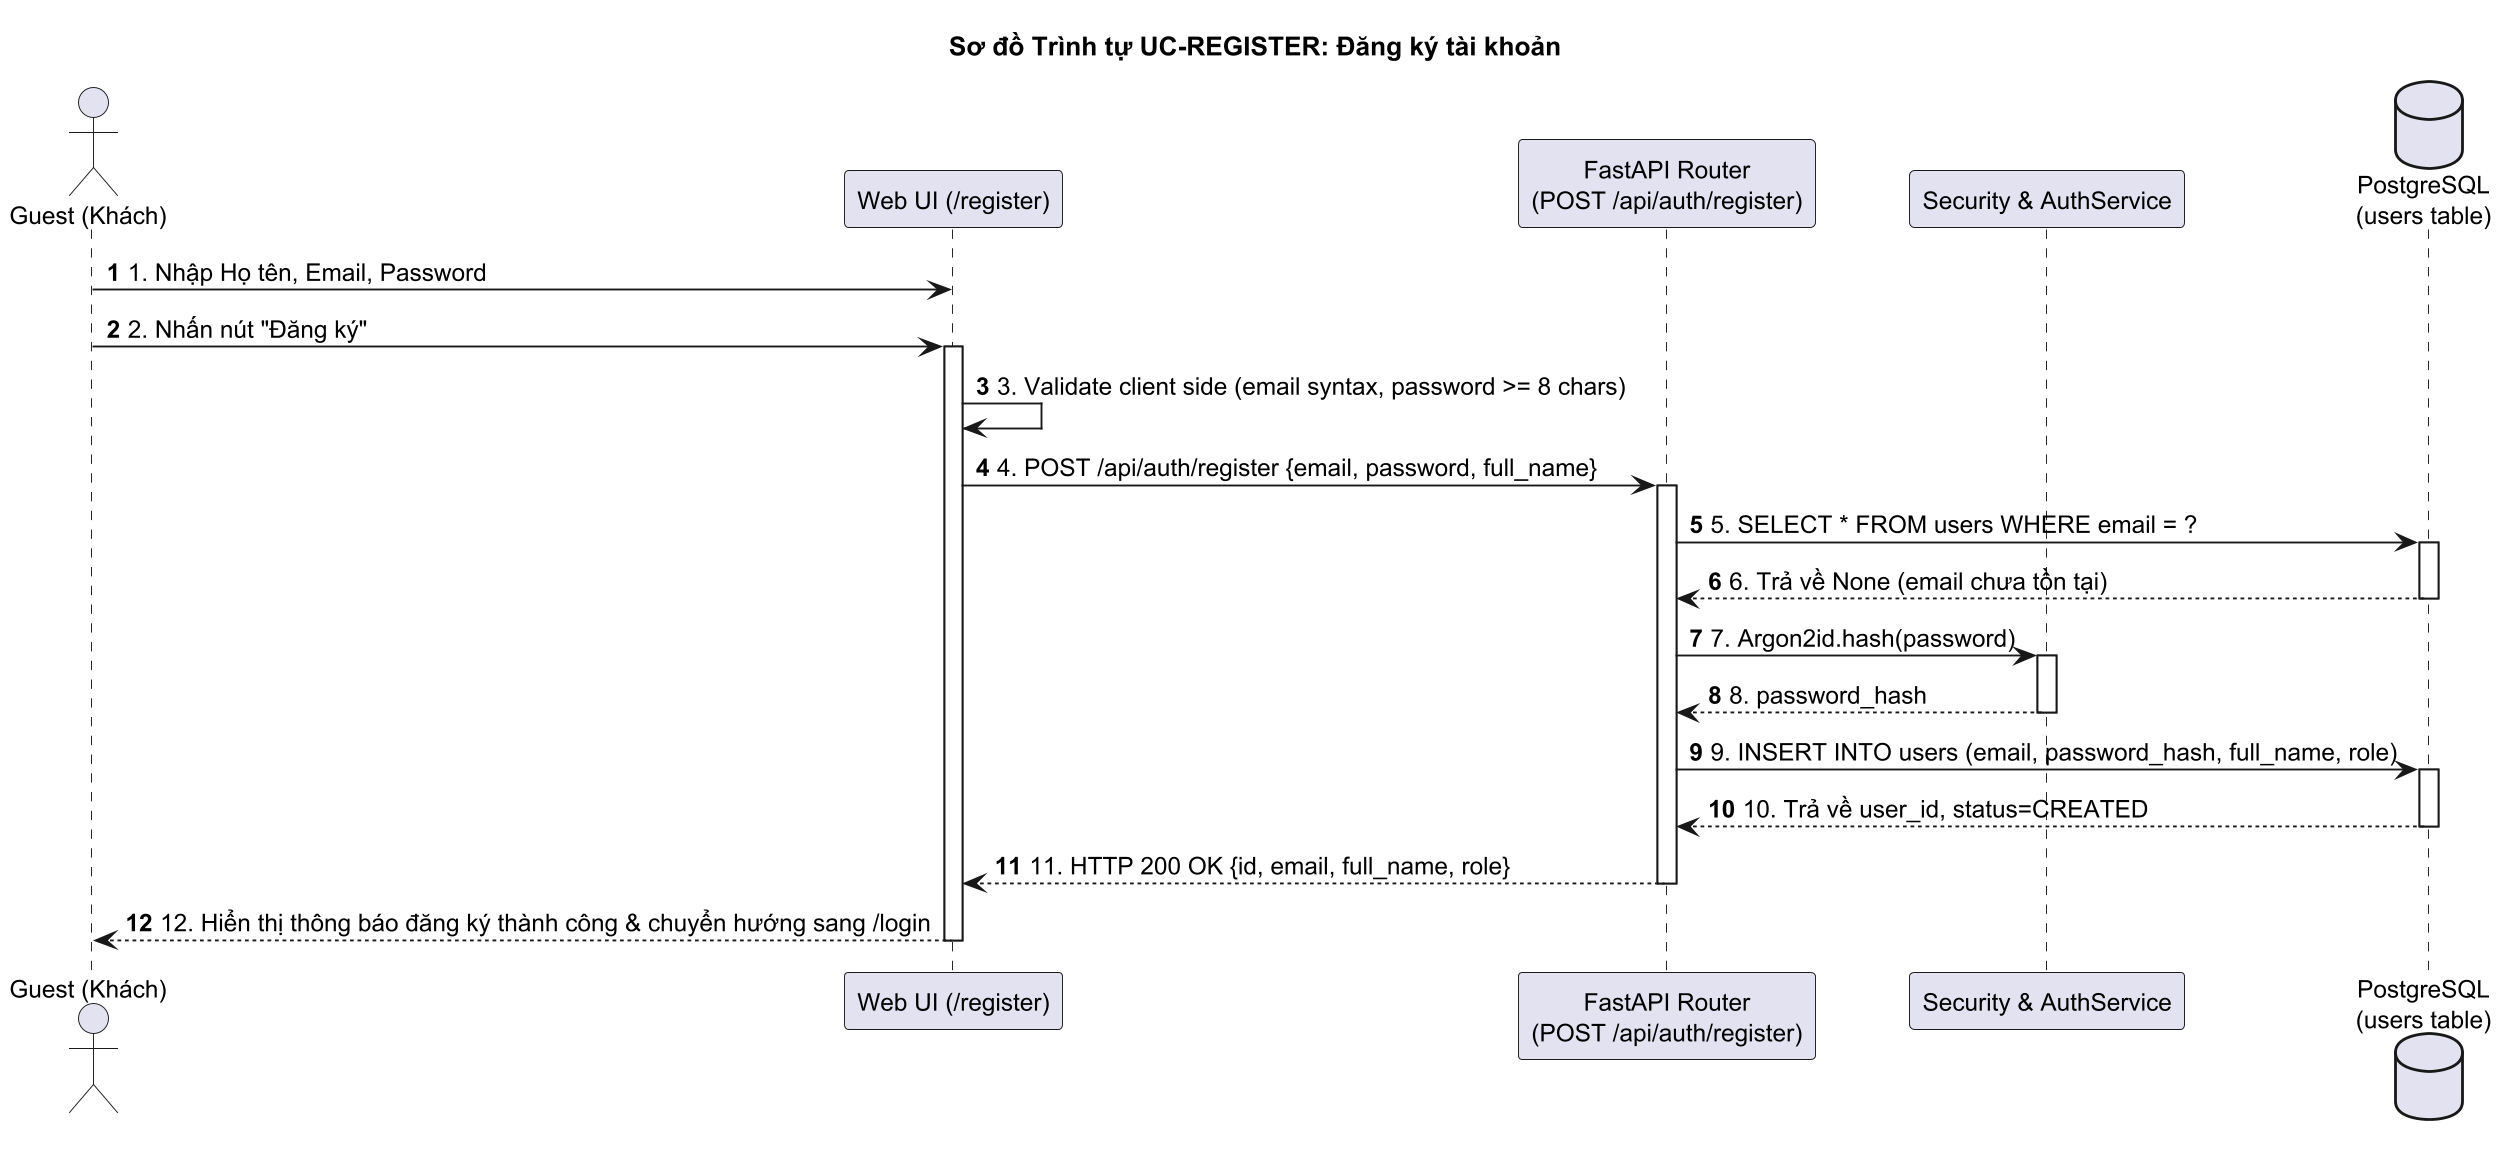

The diagram above was rendered by PlantUML. Its source (embedded in the PNG):
@startuml
autonumber
skinparam responseMessageBelowArrow true
skinparam defaultFontSize 13
skinparam dpi 180

actor "Guest (Khách)" as guest
participant "Web UI (/register)" as ui
participant "FastAPI Router\n(POST /api/auth/register)" as router
participant "Security & AuthService" as service
database "PostgreSQL\n(users table)" as db

title Sơ đồ Trình tự UC-REGISTER: Đăng ký tài khoản

guest -> ui: 1. Nhập Họ tên, Email, Password
guest -> ui: 2. Nhấn nút "Đăng ký"
activate ui
ui -> ui: 3. Validate client side (email syntax, password >= 8 chars)
ui -> router: 4. POST /api/auth/register {email, password, full_name}
activate router

router -> db: 5. SELECT * FROM users WHERE email = ?
activate db
db --> router: 6. Trả về None (email chưa tồn tại)
deactivate db

router -> service: 7. Argon2id.hash(password)
activate service
service --> router: 8. password_hash
deactivate service

router -> db: 9. INSERT INTO users (email, password_hash, full_name, role)
activate db
db --> router: 10. Trả về user_id, status=CREATED
deactivate db

router --> ui: 11. HTTP 200 OK {id, email, full_name, role}
deactivate router

ui --> guest: 12. Hiển thị thông báo đăng ký thành công & chuyển hướng sang /login
deactivate ui
@enduml